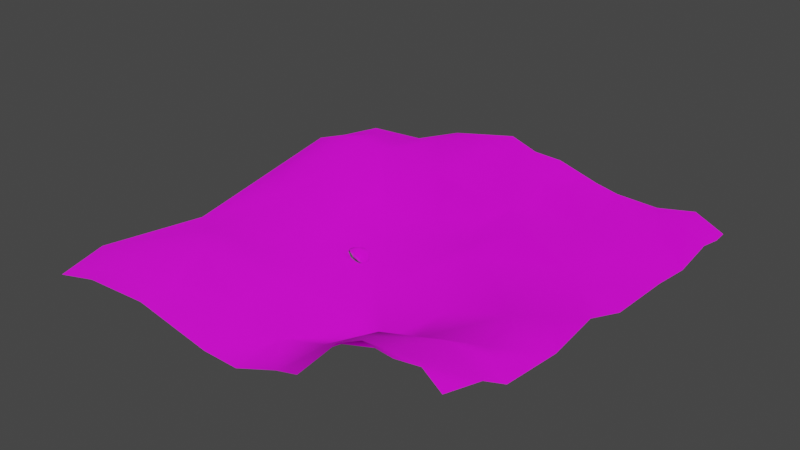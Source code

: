 # Source: zone0.blend  (saved by Blender 3.4.6; exported with 4.5.12 LTS)
import bpy
from mathutils import Matrix  # noqa: F401  (used for matrix-valued properties, if any)

bpy.ops.wm.read_factory_settings(use_empty=True)
scene = bpy.context.scene
scene.name = 'Scene'

# ---- images (referenced by path relative to the original .blend; pixels are not part of the script)
import os
ASSET_DIR = os.environ.get("B2B_ASSET_DIR", "")  # directory of the original .blend (textures are referenced by path, not embedded)
HERE = os.path.dirname(os.path.abspath(__file__))  # packed textures are extracted next to this script under _unpacked/

def load_image(name, relpath, width, height, colorspace="sRGB"):
    """Load a texture the original file referenced (path relative to the .blend, or extracted next to this script)."""
    p = next((c for c in (os.path.join(HERE, relpath), os.path.join(ASSET_DIR, relpath)) if relpath and os.path.exists(c)), "")
    if p:
        img = bpy.data.images.load(p, check_existing=True)
        img.name = name
    else:  # same state as the original file: an image datablock whose file is absent (Cycles renders it pink)
        img = bpy.data.images.new(name, width, height)
        img.source = "FILE"
        img.filepath = "//" + (relpath or name)
    img.colorspace_settings.name = colorspace
    return img
img_ground037_1k_color_jpg_001 = load_image('Ground037_1K_Color.jpg.001', 'textures/Ground037_1K-JPG/Ground037_1K_Color.jpg', 1024, 1024, 'sRGB')
img_ground031_1k_color_jpg_001 = load_image('Ground031_1K_Color.jpg.001', 'textures/Ground031_1K-JPG/Ground031_1K_Color.jpg', 1024, 1024, 'sRGB')
img_grass001_1k_normalgl_jpg_001 = load_image('Grass001_1K_NormalGL.jpg.001', 'textures/Grass001_1K-JPG/Grass001_1K_NormalGL.jpg', 1024, 1024, 'sRGB')
img_ground037_1k_normalgl_jpg_001 = load_image('Ground037_1K_NormalGL.jpg.001', 'textures/Ground037_1K-JPG/Ground037_1K_NormalGL.jpg', 1024, 1024, 'sRGB')
img_ground031_1k_normalgl_jpg_001 = load_image('Ground031_1K_NormalGL.jpg.001', 'textures/Ground031_1K-JPG/Ground031_1K_NormalGL.jpg', 1024, 1024, 'sRGB')
img_ground054_1k_color_jpg_001 = load_image('Ground054_1K_Color.jpg.001', 'textures/Ground054_1K-JPG/Ground054_1K_Color.jpg', 1024, 1024, 'sRGB')
img_ground054_1k_normalgl_jpg_001 = load_image('Ground054_1K_NormalGL.jpg.001', 'textures/Ground054_1K-JPG/Ground054_1K_NormalGL.jpg', 1024, 1024, 'sRGB')
img_texturesplatting = load_image('textureSplatting', 'textureSplatting.png', 1024, 1024, 'sRGB')
img_grass001_1k_color_jpg_001 = load_image('Grass001_1K_Color.jpg.001', 'textures/Grass001_1K-JPG/Grass001_1K_Color.jpg', 1024, 1024, 'sRGB')
img_rock037_1k_color_jpg = load_image('Rock037_1K_Color.jpg', 'textures/Rock037_1K-JPG/Rock037_1K_Color.jpg', 1024, 1024, 'sRGB')
img_rock037_1k_normalgl_jpg = load_image('Rock037_1K_NormalGL.jpg', 'textures/Rock037_1K-JPG/Rock037_1K_NormalGL.jpg', 1024, 1024, 'sRGB')

# ---- materials (node trees are filled in below, after node groups)
mat_terrain_001 = bpy.data.materials.new('Terrain.001')
mat_terrain_001.alpha_threshold = 0.0
mat_terrain_001.use_backface_culling = True
mat_terrain_001.use_transparent_shadow = False
mat_terrain_001.roughness = 0.5
mat_material = bpy.data.materials.new('Material')
mat_material.use_transparent_shadow = False

# ---- material node trees
mat_terrain_001.use_nodes = True; mat_terrain_001.node_tree.nodes.clear()
mat_material.use_nodes = True; mat_material.node_tree.nodes.clear()

# ---- world
world_world = bpy.data.worlds.new('World'); scene.world = world_world
world_world.use_nodes = True; world_world.node_tree.nodes.clear()
_N = world_world.node_tree.nodes; _L = world_world.node_tree.links
n0 = _N.new('ShaderNodeOutputWorld'); n0.name = 'World Output'; n0.location = (300, 300)
n1 = _N.new('ShaderNodeBackground'); n1.name = 'Background'; n1.location = (10, 300)
n1.inputs[0].default_value = (0.05088, 0.05088, 0.05088, 1.0)
_L.new(n1.outputs[0], n0.inputs[0])
n0.is_active_output = True
world_world.color = (0.05088, 0.05088, 0.05088)
world_world.use_sun_shadow = False
world_world.sun_shadow_jitter_overblur = 0.0

# ---- meshes
me_plane_012 = bpy.data.meshes.new('Plane.012')
me_plane_012.from_pydata([(-479.1, 478.7, 15.41), (-214.2, 55.73, 15.03), (-101.4, -354.5, 33.53), (472.8, 477.7, 27.21), (-338.4, 479.3, 24.31), (248.9, 256.2, 48.32), (475.1, 196.3, 34.93), (-373.1, -475.9, 28.55), (476.2, -378.0, 122.9), (92.08, 386.7, 61.38), (436.5, -475.7, 181.7), (474.9, -58.86, 79.64), (178.1, -475.9, 53.57), (475.3, -310.0, 79.08), (475.0, -166.7, 63.11), (-67.13, 267.3, 61.69), (-188.8, -214.8, 27.61), (349.1, 313.8, 56.56), (-110.1, -131.5, -2.469), (19.01, -365.7, 1.222), (-342.1, -413.8, 44.61), (-480.5, -372.3, 22.39), (-93.03, 65.89, -4.409), (165.6, 389.4, 63.05), (405.7, 480.2, 56.25), (-128.2, 449.0, 99.99), (174.7, 180.0, 64.21), (475.6, 45.38, 42.52), (-388.1, -169.8, 12.61), (269.5, -475.9, 152.4), (425.7, 396.0, 59.26), (256.3, -403.4, 125.4), (-326.8, -320.8, 63.29), (424.1, -275.3, 86.66), (27.74, -475.9, 0.4715), (246.7, 303.6, 40.83), (-401.6, 392.2, 44.54), (-219.3, 399.5, 80.23), (475.1, 442.2, 27.8), (220.7, 479.8, 41.1), (322.5, -477.0, 180.4), (-334.0, 6.469, 18.92), (-281.7, -162.6, 8.96), (-461.0, 130.5, 37.5), (-235.4, 220.4, 45.78), (-130.7, -10.05, -16.31), (-225.4, -475.5, 35.61), (475.3, 381.6, 39.87), (385.6, 50.94, 56.64), (195.8, -88.77, -2.495), (-310.3, 357.5, 55.47), (-480.1, 275.7, 53.4), (473.6, -473.8, 149.9), (-207.8, -72.38, 3.518), (385.0, -160.2, 73.73), (178.2, -399.2, 66.45), (-120.4, -417.1, 22.47), (-298.4, 295.0, 60.95), (-403.2, 25.29, 13.09), (120.8, -353.1, 25.96), (-349.0, 205.7, 68.13), (-186.8, 158.0, 15.57), (56.99, 175.3, 18.79), (106.7, 69.06, 16.79), (10.27, 479.4, 80.27), (83.33, 261.6, 43.22), (-410.7, 143.2, 59.76), (-238.4, -384.6, 23.41), (-252.6, -295.8, 59.09), (-477.9, -474.6, 1.231), (128.3, -476.3, 40.53), (3.532, -92.57, -17.64), (145.6, -213.9, -21.69), (88.45, -228.6, -20.45), (475.1, 293.5, 22.58), (-480.0, -108.7, -13.21), (-372.2, 276.7, 85.32), (-10.61, 447.5, 99.64), (71.26, 479.3, 79.83), (-60.11, 479.3, 103.8), (301.9, 126.9, 46.27), (-300.1, 152.5, 62.11), (382.4, 355.3, 51.78), (-53.28, -476.2, 1.992), (329.6, -431.0, 144.5), (383.1, -476.2, 173.8), (217.3, -318.0, 75.09), (117.9, 319.1, 43.75), (-129.3, 283.2, 61.46), (96.65, 111.4, 23.54), (-39.0, 165.9, 18.1), (213.7, 34.53, 31.95), (359.7, 202.7, 45.58), (-85.2, -231.6, 13.58), (366.3, -327.2, 124.6), (322.7, -79.64, 37.28), (-85.09, 371.8, 86.37), (417.4, -95.48, 65.04), (166.9, 479.3, 52.13), (-479.8, 359.6, 34.32), (213.3, -223.4, 9.78), (383.7, -237.3, 73.97), (317.7, 480.6, 37.68), (-220.8, 479.2, 70.02)], [], [(95, 91, 49), (37, 50, 57), (59, 72, 19), (26, 5, 65), (81, 61, 44), (59, 100, 72), (81, 60, 66), (35, 39, 23), (58, 43, 75), (46, 83, 56), (93, 18, 16), (15, 65, 88), (92, 74, 82), (65, 87, 77), (13, 33, 94), (32, 68, 28), (81, 57, 60), (44, 57, 81), (36, 4, 0), (76, 50, 36), (83, 19, 2), (34, 70, 19), (100, 49, 72), (53, 45, 1), (74, 47, 30), (92, 82, 17), (88, 37, 57), (37, 25, 103), (93, 16, 68), (10, 8, 84), (41, 58, 75), (46, 20, 7), (41, 81, 58), (43, 51, 75), (35, 23, 87), (65, 77, 88), (78, 64, 77), (77, 9, 78), (89, 90, 22), (89, 62, 90), (80, 26, 63), (39, 98, 23), (90, 88, 61), (66, 60, 76), (19, 93, 2), (20, 68, 32), (42, 53, 28), (33, 101, 94), (13, 94, 8), (55, 86, 59), (11, 48, 95), (88, 77, 96), (77, 25, 96), (30, 24, 82), (47, 24, 30), (38, 24, 47), (71, 45, 18), (92, 17, 80), (6, 92, 48), (99, 36, 0), (57, 50, 76), (7, 20, 69), (21, 28, 75), (16, 42, 68), (94, 101, 100), (52, 8, 10), (49, 63, 71), (63, 89, 71), (54, 14, 97), (18, 45, 53), (5, 17, 35), (96, 25, 88), (25, 79, 103), (70, 55, 59), (20, 32, 21), (56, 2, 67), (90, 65, 15), (48, 92, 80), (73, 71, 93), (51, 76, 99), (1, 45, 22), (28, 53, 41), (90, 15, 88), (11, 27, 48), (71, 89, 22), (86, 31, 94), (85, 10, 84), (29, 31, 55), (12, 29, 55), (12, 55, 70), (95, 54, 97), (42, 16, 53), (17, 82, 102), (95, 48, 80), (73, 19, 72), (31, 84, 94), (66, 76, 43), (6, 74, 92), (38, 3, 24), (33, 14, 101), (41, 53, 1), (80, 5, 26), (78, 9, 98), (77, 87, 9), (44, 61, 88), (58, 66, 43), (41, 1, 81), (99, 76, 36), (2, 93, 68), (21, 32, 28), (69, 20, 21), (75, 28, 41), (19, 70, 59), (95, 80, 91), (101, 54, 95), (35, 17, 39), (44, 88, 57), (4, 37, 103), (19, 73, 93), (101, 14, 54), (73, 72, 71), (72, 49, 71), (34, 19, 83), (29, 84, 31), (29, 40, 84), (40, 85, 84), (86, 94, 100), (68, 42, 28), (56, 83, 2), (46, 67, 20), (46, 56, 67), (67, 2, 68), (76, 60, 57), (43, 76, 51), (58, 81, 66), (81, 1, 61), (87, 23, 9), (65, 5, 87), (90, 62, 65), (80, 17, 5), (63, 26, 89), (89, 26, 62), (9, 23, 98), (22, 90, 61), (36, 50, 4), (59, 86, 100), (55, 31, 86), (49, 91, 63), (95, 97, 11), (14, 11, 97), (25, 77, 79), (71, 22, 45), (20, 67, 68), (4, 50, 37), (27, 6, 48), (62, 26, 65), (91, 80, 63), (95, 49, 100, 101), (5, 35, 87), (1, 22, 61), (84, 8, 94), (16, 18, 53), (93, 71, 18), (82, 24, 102), (17, 102, 39), (82, 74, 30), (88, 25, 37), (13, 14, 33), (77, 64, 79)])
me_plane_012.polygons.foreach_set('use_smooth', [True] * 169)
_uv = me_plane_012.uv_layers.new(name='UVMap')
_uv.uv.foreach_set('vector', [0.4275, 0.197, 0.5419, 0.3063, 0.4162, 0.3284, 0.9072, 0.7343, 0.8653, 0.8278, 0.8023, 0.8146, 0.1484, 0.3939, 0.2952, 0.3796, 0.1399, 0.5015, 0.6893, 0.3439, 0.7648, 0.2727, 0.7681, 0.4366, 0.6633, 0.8183, 0.6604, 0.7014, 0.7265, 0.7512, 0.1484, 0.3939, 0.2841, 0.3072, 0.2952, 0.3796, 0.6633, 0.8183, 0.7153, 0.8648, 0.6558, 0.9235, 0.812, 0.276, 0.9831, 0.3009, 0.8954, 0.3572, 0.5326, 0.9212, 0.6399, 0.976, 0.4002, 0.9996, 0.03107, 0.7486, 0.02964, 0.5757, 0.08885, 0.6443, 0.2744, 0.6078, 0.3745, 0.6302, 0.2903, 0.7106, 0.7738, 0.5849, 0.7681, 0.4366, 0.7911, 0.6455, 0.7125, 0.1621, 0.8029, 0.04764, 0.8634, 0.1429, 0.7681, 0.4366, 0.8246, 0.4024, 0.9561, 0.5324, 0.2075, 0.02186, 0.2325, 0.07788, 0.1653, 0.1291, 0.186, 0.8448, 0.2088, 0.7745, 0.339, 0.9065, 0.6633, 0.8183, 0.8023, 0.8146, 0.7153, 0.8648, 0.7265, 0.7512, 0.8023, 0.8146, 0.6633, 0.8183, 0.8986, 0.9201, 0.9886, 0.8617, 0.9853, 0.9999, 0.783, 0.8886, 0.8653, 0.8278, 0.8986, 0.9201, 0.02964, 0.5757, 0.1399, 0.5015, 0.1521, 0.6271, 0.02856, 0.4961, 0.02414, 0.3899, 0.1399, 0.5015, 0.2841, 0.3072, 0.4162, 0.3284, 0.2952, 0.3796, 0.434, 0.7265, 0.4937, 0.6477, 0.5617, 0.732, 0.8029, 0.04764, 0.8904, 0.05111, 0.9037, 0.1016, 0.7125, 0.1621, 0.8634, 0.1429, 0.8224, 0.1752, 0.7911, 0.6455, 0.9072, 0.7343, 0.8023, 0.8146, 0.9072, 0.7343, 0.9559, 0.6453, 0.986, 0.738, 0.2744, 0.6078, 0.2903, 0.7106, 0.2088, 0.7745, 0.01609, 0.04286, 0.1293, 0.01792, 0.05823, 0.1543, 0.5145, 0.8521, 0.5326, 0.9212, 0.4002, 0.9996, 0.03107, 0.7486, 0.09563, 0.8604, 0.03426, 0.8935, 0.5145, 0.8521, 0.6633, 0.8183, 0.5326, 0.9212, 0.6399, 0.976, 0.782, 0.9948, 0.4002, 0.9996, 0.812, 0.276, 0.8954, 0.3572, 0.8246, 0.4024, 0.7681, 0.4366, 0.9561, 0.5324, 0.7911, 0.6455, 0.9844, 0.4505, 0.9899, 0.509, 0.9561, 0.5324, 0.9561, 0.5324, 0.8925, 0.4286, 0.9844, 0.4505, 0.617, 0.4237, 0.6682, 0.5585, 0.5683, 0.6113, 0.617, 0.4237, 0.6787, 0.4642, 0.6682, 0.5585, 0.6356, 0.2185, 0.6893, 0.3439, 0.5743, 0.414, 0.9831, 0.3009, 0.9824, 0.3546, 0.8954, 0.3572, 0.6682, 0.5585, 0.7911, 0.6455, 0.6604, 0.7014, 0.6558, 0.9235, 0.7153, 0.8648, 0.783, 0.8886, 0.1399, 0.5015, 0.2744, 0.6078, 0.1521, 0.6271, 0.09563, 0.8604, 0.2088, 0.7745, 0.186, 0.8448, 0.3457, 0.801, 0.434, 0.7265, 0.339, 0.9065, 0.2325, 0.07788, 0.2691, 0.1235, 0.1653, 0.1291, 0.2075, 0.02186, 0.1653, 0.1291, 0.1293, 0.01792, 0.09475, 0.3272, 0.1729, 0.2825, 0.1484, 0.3939, 0.453, 0.04042, 0.5604, 0.1332, 0.4275, 0.197, 0.7911, 0.6455, 0.9561, 0.5324, 0.8818, 0.6035, 0.9561, 0.5324, 0.9559, 0.6453, 0.8818, 0.6035, 0.9037, 0.1016, 0.9837, 0.1205, 0.8634, 0.1429, 0.8904, 0.05111, 0.9837, 0.1205, 0.9037, 0.1016, 0.9494, 0.04798, 0.9837, 0.1205, 0.8904, 0.05111, 0.4126, 0.5173, 0.4937, 0.6477, 0.3745, 0.6302, 0.7125, 0.1621, 0.8224, 0.1752, 0.6356, 0.2185, 0.7081, 0.04806, 0.7125, 0.1621, 0.5604, 0.1332, 0.8668, 0.9982, 0.8986, 0.9201, 0.9853, 0.9999, 0.8023, 0.8146, 0.8653, 0.8278, 0.783, 0.8886, 0.03426, 0.8935, 0.09563, 0.8604, 0.03521, 0.9999, 0.1379, 0.9976, 0.339, 0.9065, 0.4002, 0.9996, 0.2903, 0.7106, 0.3457, 0.801, 0.2088, 0.7745, 0.1653, 0.1291, 0.2691, 0.1235, 0.2841, 0.3072, 0.03541, 9.966e-05, 0.1293, 0.01792, 0.01609, 0.04286, 0.4162, 0.3284, 0.5743, 0.414, 0.4126, 0.5173, 0.5743, 0.414, 0.617, 0.4237, 0.4126, 0.5173, 0.3481, 0.1248, 0.3477, 0.03715, 0.4148, 0.09734, 0.3745, 0.6302, 0.4937, 0.6477, 0.434, 0.7265, 0.7648, 0.2727, 0.8224, 0.1752, 0.812, 0.276, 0.8818, 0.6035, 0.9559, 0.6453, 0.7911, 0.6455, 0.9559, 0.6453, 0.9865, 0.5806, 0.986, 0.738, 0.02414, 0.3899, 0.09475, 0.3272, 0.1484, 0.3939, 0.09563, 0.8604, 0.186, 0.8448, 0.1379, 0.9976, 0.08885, 0.6443, 0.1521, 0.6271, 0.1193, 0.7582, 0.6682, 0.5585, 0.7681, 0.4366, 0.7738, 0.5849, 0.5604, 0.1332, 0.7125, 0.1621, 0.6356, 0.2185, 0.2803, 0.4345, 0.4126, 0.5173, 0.2744, 0.6078, 0.782, 0.9948, 0.783, 0.8886, 0.8668, 0.9982, 0.5617, 0.732, 0.4937, 0.6477, 0.5683, 0.6113, 0.339, 0.9065, 0.434, 0.7265, 0.5145, 0.8521, 0.6682, 0.5585, 0.7738, 0.5849, 0.7911, 0.6455, 0.453, 0.04042, 0.5606, 0.04254, 0.5604, 0.1332, 0.4126, 0.5173, 0.617, 0.4237, 0.5683, 0.6113, 0.1729, 0.2825, 0.08243, 0.2304, 0.1653, 0.1291, 0.01268, 0.09485, 0.01609, 0.04286, 0.05823, 0.1543, 0.0089, 0.2099, 0.08243, 0.2304, 0.09475, 0.3272, 0.01866, 0.3403, 0.0089, 0.2099, 0.09475, 0.3272, 0.01866, 0.3403, 0.09475, 0.3272, 0.02414, 0.3899, 0.4275, 0.197, 0.3481, 0.1248, 0.4148, 0.09734, 0.3457, 0.801, 0.2903, 0.7106, 0.434, 0.7265, 0.8224, 0.1752, 0.8634, 0.1429, 0.9848, 0.2065, 0.4275, 0.197, 0.5604, 0.1332, 0.6356, 0.2185, 0.2803, 0.4345, 0.1399, 0.5015, 0.2952, 0.3796, 0.08243, 0.2304, 0.05823, 0.1543, 0.1653, 0.1291, 0.6558, 0.9235, 0.783, 0.8886, 0.6399, 0.976, 0.7081, 0.04806, 0.8029, 0.04764, 0.7125, 0.1621, 0.9494, 0.04798, 0.9832, 0.05066, 0.9837, 0.1205, 0.2325, 0.07788, 0.3477, 0.03715, 0.2691, 0.1235, 0.5145, 0.8521, 0.434, 0.7265, 0.5617, 0.732, 0.6356, 0.2185, 0.7648, 0.2727, 0.6893, 0.3439, 0.9844, 0.4505, 0.8925, 0.4286, 0.9824, 0.3546, 0.9561, 0.5324, 0.8246, 0.4024, 0.8925, 0.4286, 0.7265, 0.7512, 0.6604, 0.7014, 0.7911, 0.6455, 0.5326, 0.9212, 0.6558, 0.9235, 0.6399, 0.976, 0.5145, 0.8521, 0.5617, 0.732, 0.6633, 0.8183, 0.8668, 0.9982, 0.783, 0.8886, 0.8986, 0.9201, 0.1521, 0.6271, 0.2744, 0.6078, 0.2088, 0.7745, 0.1379, 0.9976, 0.186, 0.8448, 0.339, 0.9065, 0.03521, 0.9999, 0.09563, 0.8604, 0.1379, 0.9976, 0.4002, 0.9996, 0.339, 0.9065, 0.5145, 0.8521, 0.1399, 0.5015, 0.02414, 0.3899, 0.1484, 0.3939, 0.4275, 0.197, 0.6356, 0.2185, 0.5419, 0.3063, 0.2691, 0.1235, 0.3481, 0.1248, 0.4275, 0.197, 0.812, 0.276, 0.8224, 0.1752, 0.9831, 0.3009, 0.7265, 0.7512, 0.7911, 0.6455, 0.8023, 0.8146, 0.9886, 0.8617, 0.9072, 0.7343, 0.986, 0.738, 0.1399, 0.5015, 0.2803, 0.4345, 0.2744, 0.6078, 0.2691, 0.1235, 0.3477, 0.03715, 0.3481, 0.1248, 0.2803, 0.4345, 0.2952, 0.3796, 0.4126, 0.5173, 0.2952, 0.3796, 0.4162, 0.3284, 0.4126, 0.5173, 0.02856, 0.4961, 0.1399, 0.5015, 0.02964, 0.5757, 0.0089, 0.2099, 0.05823, 0.1543, 0.08243, 0.2304, 0.0089, 0.2099, 9.918e-05, 0.1526, 0.05823, 0.1543, 9.918e-05, 0.1526, 0.01268, 0.09485, 0.05823, 0.1543, 0.1729, 0.2825, 0.1653, 0.1291, 0.2841, 0.3072, 0.2088, 0.7745, 0.3457, 0.801, 0.339, 0.9065, 0.08885, 0.6443, 0.02964, 0.5757, 0.1521, 0.6271, 0.03107, 0.7486, 0.1193, 0.7582, 0.09563, 0.8604, 0.03107, 0.7486, 0.08885, 0.6443, 0.1193, 0.7582, 0.1193, 0.7582, 0.1521, 0.6271, 0.2088, 0.7745, 0.783, 0.8886, 0.7153, 0.8648, 0.8023, 0.8146, 0.6399, 0.976, 0.783, 0.8886, 0.782, 0.9948, 0.5326, 0.9212, 0.6633, 0.8183, 0.6558, 0.9235, 0.6633, 0.8183, 0.5617, 0.732, 0.6604, 0.7014, 0.8246, 0.4024, 0.8954, 0.3572, 0.8925, 0.4286, 0.7681, 0.4366, 0.7648, 0.2727, 0.8246, 0.4024, 0.6682, 0.5585, 0.6787, 0.4642, 0.7681, 0.4366, 0.6356, 0.2185, 0.8224, 0.1752, 0.7648, 0.2727, 0.5743, 0.414, 0.6893, 0.3439, 0.617, 0.4237, 0.617, 0.4237, 0.6893, 0.3439, 0.6787, 0.4642, 0.8925, 0.4286, 0.8954, 0.3572, 0.9824, 0.3546, 0.5683, 0.6113, 0.6682, 0.5585, 0.6604, 0.7014, 0.8986, 0.9201, 0.8653, 0.8278, 0.9886, 0.8617, 0.1484, 0.3939, 0.1729, 0.2825, 0.2841, 0.3072, 0.09475, 0.3272, 0.08243, 0.2304, 0.1729, 0.2825, 0.4162, 0.3284, 0.5419, 0.3063, 0.5743, 0.414, 0.4275, 0.197, 0.4148, 0.09734, 0.453, 0.04042, 0.3477, 0.03715, 0.453, 0.04042, 0.4148, 0.09734, 0.9559, 0.6453, 0.9561, 0.5324, 0.9865, 0.5806, 0.4126, 0.5173, 0.5683, 0.6113, 0.4937, 0.6477, 0.09563, 0.8604, 0.1193, 0.7582, 0.2088, 0.7745, 0.9886, 0.8617, 0.8653, 0.8278, 0.9072, 0.7343, 0.5606, 0.04254, 0.7081, 0.04806, 0.5604, 0.1332, 0.6787, 0.4642, 0.6893, 0.3439, 0.7681, 0.4366, 0.5419, 0.3063, 0.6356, 0.2185, 0.5743, 0.414, 0.4275, 0.197, 0.4162, 0.3284, 0.2841, 0.3072, 0.2691, 0.1235, 0.7648, 0.2727, 0.812, 0.276, 0.8246, 0.4024, 0.5617, 0.732, 0.5683, 0.6113, 0.6604, 0.7014, 0.05823, 0.1543, 0.1293, 0.01792, 0.1653, 0.1291, 0.2903, 0.7106, 0.3745, 0.6302, 0.434, 0.7265, 0.2744, 0.6078, 0.4126, 0.5173, 0.3745, 0.6302, 0.8634, 0.1429, 0.9837, 0.1205, 0.9848, 0.2065, 0.8224, 0.1752, 0.9848, 0.2065, 0.9831, 0.3009, 0.8634, 0.1429, 0.8029, 0.04764, 0.9037, 0.1016, 0.7911, 0.6455, 0.9559, 0.6453, 0.9072, 0.7343, 0.2075, 0.02186, 0.3477, 0.03715, 0.2325, 0.07788, 0.9561, 0.5324, 0.9899, 0.509, 0.9865, 0.5806])
me_plane_012.materials.append(mat_terrain_001)
me_plane_012.update()
me_cube_001 = bpy.data.meshes.new('Cube.001')
me_cube_001.from_pydata([(-109.4, -27.82, 3.861), (-96.75, -0.925, -0.1852), (-70.49, -28.4, -8.295), (-76.6, -7.393, 1.678), (-106.3, -27.29, -14.53), (-106.0, -17.02, 4.596), (-96.79, -3.138, -11.83), (-88.34, -1.56, -0.08521), (-76.94, -8.515, -10.77), (-72.16, -15.69, -0.2995), (-69.44, -33.24, -12.89), (-94.49, -30.28, 5.014), (-90.87, -17.13, 6.363), (-89.22, -37.75, -6.599), (-65.18, -17.57, -10.65), (-88.54, -2.449, -12.47), (-109.0, -19.81, -10.16), (-111.2, -29.14, -2.133), (-100.0, -7.278, 2.226), (-96.81, -8.622, -16.16), (-82.28, -5.221, 1.272), (-78.14, -10.66, -15.64), (-69.28, -22.19, -7.23), (-72.58, -30.1, -16.64), (-104.1, -29.63, 5.014), (-102.4, -26.11, -18.9), (-109.4, -22.84, 4.185), (-97.19, 0.2816, -4.685), (-93.17, 0.22, -0.2579), (-76.02, -6.806, -3.124), (-74.15, -11.0, 2.531), (-68.05, -31.48, -9.284), (-78.69, -30.21, -7.909), (-92.69, -24.37, 5.014), (-88.83, -8.192, 3.705), (-81.18, -16.77, 0.8308), (-99.12, -16.75, 6.313), (-102.5, -29.34, -13.7), (-74.6, -35.25, -12.06), (-90.13, -31.81, -15.64), (-91.85, -35.73, 2.236), (-65.63, -28.91, -12.8), (-72.55, -11.37, -10.16), (-71.2, -17.42, -16.26), (-66.5, -16.24, -4.975), (-83.2, -6.117, -11.63), (-93.03, -0.7179, -12.41), (-88.14, -7.735, -16.8), (-88.72, 0.8423, -5.838), (-102.1, -10.79, -10.66), (-108.7, -24.25, -13.0), (-105.2, -19.99, -15.58), (-110.2, -18.07, -0.4914), (-113.1, -25.2, -1.925), (-104.3, -23.48, -17.97), (-101.9, -14.19, -14.6), (-93.63, 2.714, -4.886), (-92.5, -6.999, -17.0), (-83.05, -9.381, -15.94), (-71.63, -10.81, -2.221), (-75.5, -12.83, -15.72), (-69.48, -26.09, -16.93), (-75.0, -35.25, -7.17), (-77.75, -33.19, -15.98), (-98.86, -27.26, -18.55), (-95.0, -6.862, 3.19), (-80.78, -10.15, 4.123), (-82.07, -22.75, -6.215), (-101.7, -24.63, 5.014), (-106.0, -31.45, 0.5005), (-64.62, -26.55, -7.604), (-82.81, -3.487, -4.414), (-102.0, -7.142, -2.822)], [], [(72, 18, 1, 27), (71, 20, 3, 29), (70, 22, 2, 31), (69, 24, 0, 17), (68, 26, 0, 24), (67, 33, 11, 32), (66, 34, 12, 35), (65, 18, 5, 36), (64, 37, 4, 25), (63, 38, 13, 39), (62, 32, 11, 40), (61, 41, 10, 23), (60, 42, 14, 43), (59, 30, 9, 44), (58, 45, 8, 21), (57, 46, 15, 47), (56, 28, 7, 48), (55, 49, 6, 19), (54, 50, 16, 51), (53, 26, 5, 52), (50, 53, 52, 16), (4, 17, 53, 50), (17, 0, 26, 53), (25, 4, 50, 54), (51, 16, 49, 55), (46, 56, 48, 15), (6, 27, 56, 46), (27, 1, 28, 56), (19, 6, 46, 57), (47, 15, 45, 58), (42, 59, 44, 14), (8, 29, 59, 42), (29, 3, 30, 59), (21, 8, 42, 60), (43, 14, 41, 61), (38, 62, 40, 13), (10, 31, 62, 38), (31, 2, 32, 62), (23, 10, 38, 63), (39, 13, 37, 64), (34, 65, 36, 12), (7, 28, 65, 34), (28, 1, 18, 65), (30, 66, 35, 9), (3, 20, 66, 30), (20, 7, 34, 66), (22, 67, 32, 2), (9, 35, 67, 22), (35, 12, 33, 67), (33, 68, 24, 11), (12, 36, 68, 33), (36, 5, 26, 68), (37, 69, 17, 4), (13, 40, 69, 37), (40, 11, 24, 69), (41, 70, 31, 10), (14, 44, 70, 41), (44, 9, 22, 70), (45, 71, 29, 8), (15, 48, 71, 45), (48, 7, 20, 71), (49, 72, 27, 6), (16, 52, 72, 49), (52, 5, 18, 72)])
me_cube_001.polygons.foreach_set('use_smooth', [True] * 64)
_uv = me_cube_001.uv_layers.new(name='UVMap')
_uv.uv.foreach_set('vector', [0.9159, 0.4925, 0.8609, 0.4925, 0.8609, 0.4088, 0.9159, 0.4088, 0.6626, 0.3476, 0.6626, 0.4088, 0.5807, 0.4088, 0.5807, 0.3476, 0.5231, 0.6875, 0.5581, 0.6875, 0.5581, 0.75, 0.5231, 0.75, 0.8125, 0.8186, 0.8125, 0.75, 0.8582, 0.75, 0.8582, 0.8186, 0.8125, 0.6875, 0.8582, 0.6875, 0.8582, 0.75, 0.8125, 0.75, 0.6294, 0.6875, 0.75, 0.6875, 0.75, 0.75, 0.6294, 0.75, 0.6667, 0.4925, 0.75, 0.4925, 0.75, 0.6026, 0.6667, 0.6026, 0.8125, 0.4925, 0.8649, 0.4925, 0.8649, 0.6026, 0.8125, 0.6026, 0.8125, 1.059, 0.8125, 0.9856, 0.8582, 0.9856, 0.8582, 1.059, 0.6487, 0.9623, 0.6487, 0.8829, 0.75, 0.8829, 0.75, 0.9623, 0.6487, 0.8131, 0.6487, 0.75, 0.75, 0.75, 0.75, 0.8131, 0.4488, 0.6875, 0.4895, 0.6875, 0.4895, 0.75, 0.4488, 0.75, 0.4208, 0.4925, 0.4837, 0.4925, 0.4837, 0.6026, 0.4208, 0.6026, 0.5436, 0.4925, 0.5981, 0.4925, 0.5981, 0.6026, 0.5436, 0.6026, 0.6626, 0.1981, 0.6626, 0.2595, 0.5807, 0.2595, 0.5807, 0.1981, 0.8125, 0.1863, 0.8125, 0.2641, 0.75, 0.2641, 0.75, 0.1863, 0.8125, 0.3476, 0.8125, 0.4088, 0.75, 0.4088, 0.75, 0.3476, 1.072, 0.4925, 1.006, 0.4925, 1.006, 0.4088, 1.072, 0.4088, 1.046, 0.6875, 0.9977, 0.6875, 0.9977, 0.6026, 1.046, 0.6026, 0.9185, 0.6875, 0.867, 0.6875, 0.867, 0.6026, 0.9185, 0.6026, 0.9977, 0.6875, 0.9185, 0.6875, 0.9185, 0.6026, 0.9977, 0.6026, 0.9902, 0.75, 0.9049, 0.75, 0.9049, 0.6875, 0.9902, 0.6875, 0.9049, 0.75, 0.8582, 0.75, 0.8582, 0.6875, 0.9049, 0.6875, 1.032, 0.75, 0.9902, 0.75, 0.9902, 0.6875, 1.032, 0.6875, 1.047, 0.6026, 0.9961, 0.6026, 0.9961, 0.4925, 1.047, 0.4925, 0.8125, 0.2641, 0.8125, 0.3476, 0.75, 0.3476, 0.75, 0.2641, 0.8606, 0.2477, 0.8606, 0.3476, 0.8125, 0.3476, 0.8125, 0.2477, 0.8606, 0.3476, 0.8606, 0.4088, 0.8125, 0.4088, 0.8125, 0.3476, 0.8606, 0.1567, 0.8606, 0.2477, 0.8125, 0.2477, 0.8125, 0.1567, 0.75, 0.2104, 0.75, 0.2718, 0.6626, 0.2718, 0.6626, 0.2104, 0.4837, 0.4925, 0.5436, 0.4925, 0.5436, 0.6026, 0.4837, 0.6026, 0.4528, 0.4088, 0.5393, 0.4088, 0.5393, 0.4925, 0.4528, 0.4925, 0.5393, 0.4088, 0.5951, 0.4088, 0.5951, 0.4925, 0.5393, 0.4925, 0.3881, 0.4088, 0.4528, 0.4088, 0.4528, 0.4925, 0.3881, 0.4925, 0.4283, 0.6026, 0.481, 0.6026, 0.481, 0.6875, 0.4283, 0.6875, 0.6487, 0.8829, 0.6487, 0.8131, 0.75, 0.8131, 0.75, 0.8829, 0.6063, 0.869, 0.6063, 0.8131, 0.6487, 0.8131, 0.6487, 0.869, 0.6063, 0.8131, 0.6063, 0.75, 0.6487, 0.75, 0.6487, 0.8131, 0.6063, 0.9376, 0.6063, 0.869, 0.6487, 0.869, 0.6487, 0.9376, 0.75, 1.034, 0.75, 0.9418, 0.8125, 0.9418, 0.8125, 1.034, 0.75, 0.4925, 0.8125, 0.4925, 0.8125, 0.6026, 0.75, 0.6026, 0.75, 0.4088, 0.8125, 0.4088, 0.8125, 0.4925, 0.75, 0.4925, 0.8125, 0.4088, 0.8609, 0.4088, 0.8609, 0.4925, 0.8125, 0.4925, 0.5981, 0.4925, 0.6667, 0.4925, 0.6667, 0.6026, 0.5981, 0.6026, 0.5951, 0.4088, 0.6657, 0.4088, 0.6657, 0.4925, 0.5951, 0.4925, 0.6657, 0.4088, 0.75, 0.4088, 0.75, 0.4925, 0.6657, 0.4925, 0.5581, 0.6875, 0.6294, 0.6875, 0.6294, 0.75, 0.5581, 0.75, 0.5735, 0.6026, 0.6532, 0.6026, 0.6532, 0.6875, 0.5735, 0.6875, 0.6532, 0.6026, 0.75, 0.6026, 0.75, 0.6875, 0.6532, 0.6875, 0.75, 0.6875, 0.8125, 0.6875, 0.8125, 0.75, 0.75, 0.75, 0.75, 0.6026, 0.8125, 0.6026, 0.8125, 0.6875, 0.75, 0.6875, 0.8125, 0.6026, 0.867, 0.6026, 0.867, 0.6875, 0.8125, 0.6875, 0.8125, 0.9856, 0.8125, 0.8186, 0.8582, 0.8186, 0.8582, 0.9856, 0.75, 0.9418, 0.75, 0.8131, 0.8125, 0.8131, 0.8125, 0.9418, 0.75, 0.8131, 0.75, 0.75, 0.8125, 0.75, 0.8125, 0.8131, 0.4895, 0.6875, 0.5231, 0.6875, 0.5231, 0.75, 0.4895, 0.75, 0.481, 0.6026, 0.5237, 0.6026, 0.5237, 0.6875, 0.481, 0.6875, 0.5237, 0.6026, 0.5735, 0.6026, 0.5735, 0.6875, 0.5237, 0.6875, 0.6626, 0.2595, 0.6626, 0.3476, 0.5807, 0.3476, 0.5807, 0.2595, 0.75, 0.2718, 0.75, 0.3476, 0.6626, 0.3476, 0.6626, 0.2718, 0.75, 0.3476, 0.75, 0.4088, 0.6626, 0.4088, 0.6626, 0.3476, 1.006, 0.4925, 0.9159, 0.4925, 0.9159, 0.4088, 1.006, 0.4088, 0.9961, 0.6026, 0.9167, 0.6026, 0.9167, 0.4925, 0.9961, 0.4925, 0.9167, 0.6026, 0.8649, 0.6026, 0.8649, 0.4925, 0.9167, 0.4925])
me_cube_001.materials.append(mat_material)
me_cube_001.update()

# ---- objects
ob_terrainstart = bpy.data.objects.new('terrainStart', me_plane_012)
ob_rock1 = bpy.data.objects.new('rock1', me_cube_001)
_N = mat_terrain_001.node_tree.nodes; _L = mat_terrain_001.node_tree.links
n0 = _N.new('NodeFrame'); n0.name = 'Frame.001'; n0.location = (-1804, -64)
n0.label = 'RGB Channel Separation for Masking'
n0.width = 840
n1 = _N.new('ShaderNodeTexImage'); n1.name = 'Image Texture.001'; n1.location = (-1484, 866)
n1.image = img_ground037_1k_color_jpg_001
n2 = _N.new('ShaderNodeTexImage'); n2.name = 'Image Texture.003'; n2.location = (-1483, 576)
n2.image = img_ground031_1k_color_jpg_001
n3 = _N.new('ShaderNodeMix'); n3.name = 'Mix.012'; n3.location = (-762, 1023)
n3.data_type = 'RGBA'
n3.clamp_factor = False
n3.inputs[6].default_value = (0.0, 0.0, 0.0, 0.0)
n4 = _N.new('ShaderNodeMix'); n4.name = 'Mix.013'; n4.location = (-582, 889)
n4.data_type = 'RGBA'
n4.clamp_factor = False
n5 = _N.new('ShaderNodeMix'); n5.name = 'Mix.014'; n5.location = (-394, 770)
n5.data_type = 'RGBA'
n5.clamp_factor = False
n6 = _N.new('ShaderNodeMix'); n6.name = 'Mix.015'; n6.location = (-218, 663)
n6.data_type = 'RGBA'
n6.clamp_factor = False
n7 = _N.new('ShaderNodeMix'); n7.name = 'Mix.016'; n7.location = (-909, -858)
n7.data_type = 'RGBA'
n7.clamp_factor = False
n8 = _N.new('ShaderNodeMix'); n8.name = 'Mix.017'; n8.location = (-1089, -723)
n8.data_type = 'RGBA'
n8.clamp_factor = False
n8.inputs[6].default_value = (0.0, 0.0, 0.0, 0.0)
n9 = _N.new('ShaderNodeMix'); n9.name = 'Mix.018'; n9.location = (-721, -976)
n9.data_type = 'RGBA'
n9.clamp_factor = False
n10 = _N.new('ShaderNodeMix'); n10.name = 'Mix.019'; n10.location = (-545, -1084)
n10.data_type = 'RGBA'
n10.clamp_factor = False
n11 = _N.new('ShaderNodeTexImage'); n11.name = 'Image Texture.002'; n11.location = (-1439, -654)
n11.image = img_grass001_1k_normalgl_jpg_001
n12 = _N.new('ShaderNodeTexImage'); n12.name = 'Image Texture.006'; n12.location = (-1432, -932)
n12.image = img_ground037_1k_normalgl_jpg_001
n13 = _N.new('ShaderNodeTexImage'); n13.name = 'Image Texture.005'; n13.location = (-1434, -1221)
n13.image = img_ground031_1k_normalgl_jpg_001
n14 = _N.new('ShaderNodeTexImage'); n14.name = 'Image Texture.007'; n14.location = (-1479, 289)
n14.image = img_ground054_1k_color_jpg_001
n15 = _N.new('ShaderNodeTexImage'); n15.name = 'Image Texture.008'; n15.location = (-1428, -1525)
n15.image = img_ground054_1k_normalgl_jpg_001
n16 = _N.new('ShaderNodeMath'); n16.name = 'Math'; n16.location = (481, -363)
n16.operation = 'SUBTRACT'
n16.inputs[0].default_value = 1.0
n17 = _N.new('ShaderNodeRGBCurve'); n17.name = 'RGB Curves'; n17.location = (398, -40)
_c = n17.mapping.curves[3]
while len(_c.points) > 2: _c.points.remove(_c.points[-1])
_c.points[0].location = (0.0, 0.0); _c.points[0].handle_type = 'AUTO'
_c.points[1].location = (0.25, 0.75); _c.points[1].handle_type = 'AUTO'
_p = _c.points.new(1.0, 1.0); _p.handle_type = 'AUTO'
n17.mapping.update()
n18 = _N.new('ShaderNodeSeparateColor'); n18.name = 'Separate RGB'; n18.location = (670, -42)
n19 = _N.new('ShaderNodeTexImage'); n19.name = 'Image Texture.004'; n19.location = (30, -30)
n19.image = img_texturesplatting
n19.extension = 'EXTEND'
n20 = _N.new('ShaderNodeBsdfPrincipled'); n20.name = 'Principled BSDF'; n20.location = (269, 514)
n20.distribution = 'GGX'
n20.subsurface_method = 'RANDOM_WALK_SKIN'
n20.inputs[3].default_value = 1.45
n20.inputs[27].default_value = (0.0, 0.0, 0.0, 1.0)
n20.inputs[28].default_value = 1.0
n21 = _N.new('ShaderNodeOutputMaterial'); n21.name = 'Material Output'; n21.location = (643, 483)
n22 = _N.new('ShaderNodeMapping'); n22.name = 'Mapping'; n22.location = (-2159, 640)
n22.vector_type = 'VECTOR'
n22.inputs[3].default_value = (30.0, 30.0, 1.0)
n23 = _N.new('ShaderNodeTexCoord'); n23.name = 'Texture Coordinate'; n23.location = (-2447, 384)
n23.object = None
n24 = _N.new('ShaderNodeTexImage'); n24.name = 'Image Texture'; n24.location = (-1470, 1166)
n24.image = img_grass001_1k_color_jpg_001
n16.parent = n0
n17.parent = n0
n18.parent = n0
n19.parent = n0
_L.new(n22.outputs[0], n1.inputs[0])
_L.new(n22.outputs[0], n2.inputs[0])
_L.new(n22.outputs[0], n11.inputs[0])
_L.new(n22.outputs[0], n12.inputs[0])
_L.new(n22.outputs[0], n13.inputs[0])
_L.new(n23.outputs[2], n19.inputs[0])
_L.new(n22.outputs[0], n14.inputs[0])
_L.new(n19.outputs[1], n16.inputs[1])
_L.new(n17.outputs[0], n18.inputs[0])
_L.new(n18.outputs[0], n3.inputs[0])
_L.new(n18.outputs[1], n4.inputs[0])
_L.new(n18.outputs[2], n5.inputs[0])
_L.new(n2.outputs[0], n5.inputs[7])
_L.new(n16.outputs[0], n6.inputs[0])
_L.new(n5.outputs[2], n6.inputs[6])
_L.new(n14.outputs[0], n6.inputs[7])
_L.new(n6.outputs[2], n20.inputs[0])
_L.new(n24.outputs[0], n3.inputs[7])
_L.new(n1.outputs[0], n4.inputs[7])
_L.new(n3.outputs[2], n4.inputs[6])
_L.new(n4.outputs[2], n5.inputs[6])
_L.new(n19.outputs[0], n17.inputs[1])
_L.new(n9.outputs[2], n10.inputs[6])
_L.new(n8.outputs[2], n7.inputs[6])
_L.new(n7.outputs[2], n9.inputs[6])
_L.new(n11.outputs[0], n8.inputs[7])
_L.new(n12.outputs[0], n7.inputs[7])
_L.new(n13.outputs[0], n9.inputs[7])
_L.new(n22.outputs[0], n15.inputs[0])
_L.new(n15.outputs[0], n10.inputs[7])
_L.new(n16.outputs[0], n10.inputs[0])
_L.new(n18.outputs[2], n9.inputs[0])
_L.new(n18.outputs[1], n7.inputs[0])
_L.new(n18.outputs[0], n8.inputs[0])
_L.new(n23.outputs[2], n22.inputs[0])
_L.new(n22.outputs[0], n24.inputs[0])
_L.new(n20.outputs[0], n21.inputs[0])
_L.new(n10.outputs[2], n20.inputs[5])
n21.is_active_output = True
_N = mat_material.node_tree.nodes; _L = mat_material.node_tree.links
n0 = _N.new('ShaderNodeBsdfPrincipled'); n0.name = 'Principled BSDF'; n0.location = (10, 300)
n0.distribution = 'GGX'
n0.subsurface_method = 'RANDOM_WALK_SKIN'
n0.inputs[3].default_value = 1.45
n0.inputs[27].default_value = (0.0, 0.0, 0.0, 1.0)
n0.inputs[28].default_value = 1.0
n1 = _N.new('ShaderNodeOutputMaterial'); n1.name = 'Material Output'; n1.location = (300, 300)
n2 = _N.new('ShaderNodeMapping'); n2.name = 'Mapping'; n2.location = (-559, 59)
n2.vector_type = 'VECTOR'
n2.inputs[3].default_value = (7.0, 7.0, 1.0)
n3 = _N.new('ShaderNodeTexCoord'); n3.name = 'Texture Coordinate'; n3.location = (-846, -197)
n3.object = None
n4 = _N.new('ShaderNodeTexImage'); n4.name = 'Image Texture'; n4.location = (-334, 286)
n4.image = img_rock037_1k_color_jpg
n5 = _N.new('ShaderNodeTexImage'); n5.name = 'Image Texture.001'; n5.location = (-330, -138)
n5.image = img_rock037_1k_normalgl_jpg
_L.new(n0.outputs[0], n1.inputs[0])
_L.new(n3.outputs[2], n2.inputs[0])
_L.new(n2.outputs[0], n4.inputs[0])
_L.new(n2.outputs[0], n5.inputs[0])
_L.new(n5.outputs[0], n0.inputs[5])
_L.new(n4.outputs[0], n0.inputs[0])
n1.is_active_output = True

# ---- transforms, parenting, visibility, modifiers, constraints
ob_terrainstart.location = (0.0, 0.0, 0.0)
ob_rock1.location = (0.4306, -5.426, -0.8816)

# ---- collection membership
scene.collection.objects.link(ob_terrainstart)
scene.collection.objects.link(ob_rock1)

# ---- scene / render settings (as saved in the file)
scene.frame_start = 1; scene.frame_end = 250; scene.frame_set(2)
scene.render.engine = 'BLENDER_EEVEE_NEXT'
scene.cycles.use_denoising = False
scene.cycles.sampling_pattern = 'TABULATED_SOBOL'
scene.cycles.use_light_tree = False
scene.view_settings.view_transform = 'Filmic'
bpy.context.view_layer.update()

# ---- added for rendering (the .blend has no active camera and no usable light): camera, sun
cam_auto = bpy.data.cameras.new('AutoCamera')
cam_auto.lens = 50.0
cam_auto.sensor_width = 36.0
cam_auto.clip_end = 22226.9
ob_auto_camera = bpy.data.objects.new('AutoCamera', cam_auto)
scene.collection.objects.link(ob_auto_camera)
ob_auto_camera.location = (1264.38, -1518.0, 1093.2)
ob_auto_camera.rotation_euler = (1.09748, -7.21219e-08, 0.694738)
scene.camera = ob_auto_camera
light_auto_sun = bpy.data.lights.new('AutoSun', 'SUN')
light_auto_sun.energy = 3.0
light_auto_sun.angle = 0.0523599
ob_auto_sun = bpy.data.objects.new('AutoSun', light_auto_sun)
scene.collection.objects.link(ob_auto_sun)
ob_auto_sun.rotation_euler = (0.872665, 0.174533, 0.523599)
bpy.context.view_layer.update()
